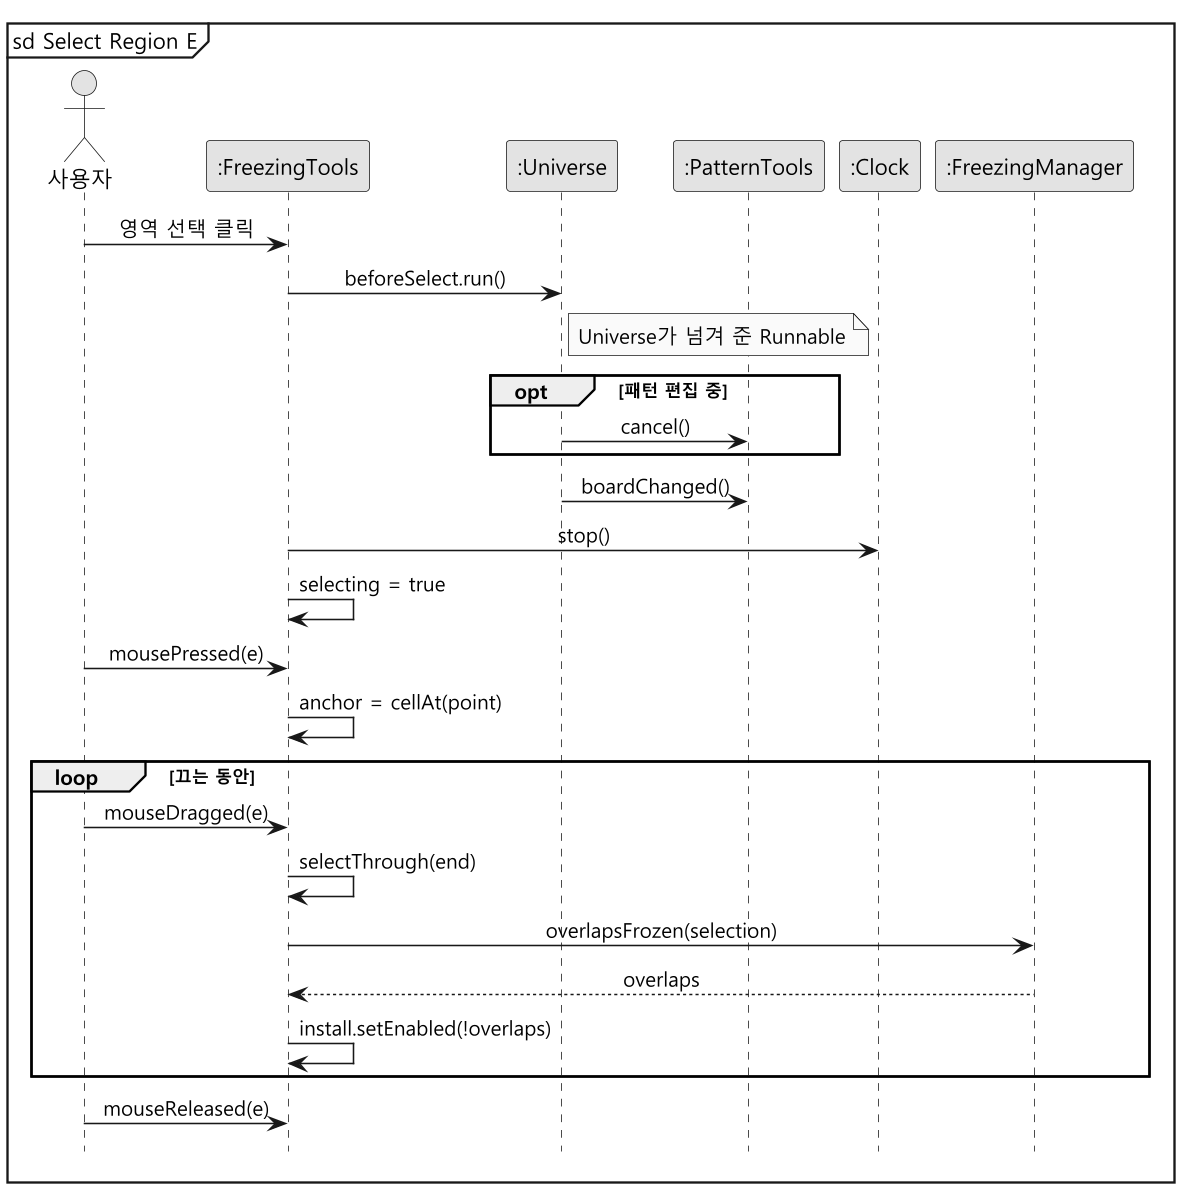

The diagram above was rendered by PlantUML. Its source (embedded in the PNG):
@startuml sd-select-region
skinparam monochrome true
skinparam dpi 150
skinparam shadowing false
skinparam defaultFontName "Malgun Gothic"
skinparam sequenceMessageAlign center
hide footbox
mainframe sd Select Region E

actor "사용자" as User
participant ":FreezingTools" as T
participant ":Universe" as U
participant ":PatternTools" as P
participant ":Clock" as C
participant ":FreezingManager" as M

User -> T : 영역 선택 클릭
T -> U : beforeSelect.run()
note right of U : Universe가 넘겨 준 Runnable
opt 패턴 편집 중
  U -> P : cancel()
end
U -> P : boardChanged()
T -> C : stop()
T -> T : selecting = true

User -> T : mousePressed(e)
T -> T : anchor = cellAt(point)

loop 끄는 동안
  User -> T : mouseDragged(e)
  T -> T : selectThrough(end)
  T -> M : overlapsFrozen(selection)
  M --> T : overlaps
  T -> T : install.setEnabled(!overlaps)
end

User -> T : mouseReleased(e)
@enduml